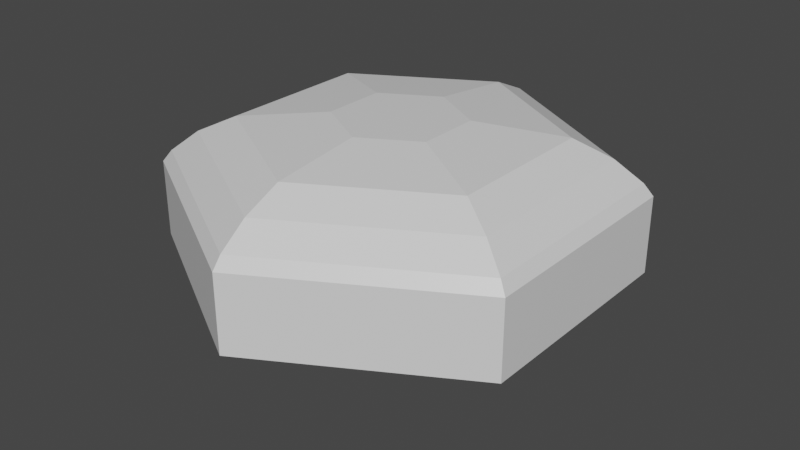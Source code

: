 # Source: ButtonTop.blend  (saved by Blender 2.93.20; exported with 4.5.12 LTS)
import bpy
from mathutils import Matrix  # noqa: F401  (used for matrix-valued properties, if any)

bpy.ops.wm.read_factory_settings(use_empty=True)
scene = bpy.context.scene
scene.name = 'Scene'

# ---- collections
col_collection = bpy.data.collections.new('Collection'); scene.collection.children.link(col_collection)

# ---- materials (node trees are filled in below, after node groups)
mat_button = bpy.data.materials.new('Button')
mat_button.alpha_threshold = 0.0
mat_button.use_transparent_shadow = False
mat_button.line_color = (0.0, 0.0, 0.0, 1.0)

# ---- material node trees
mat_button.use_nodes = True; mat_button.node_tree.nodes.clear()
_N = mat_button.node_tree.nodes; _L = mat_button.node_tree.links
n0 = _N.new('ShaderNodeOutputMaterial'); n0.name = 'Material Output'; n0.location = (300, 300)
n1 = _N.new('ShaderNodeBsdfPrincipled'); n1.name = 'Principled BSDF'; n1.location = (10, 300)
n1.distribution = 'GGX'
n1.subsurface_method = 'BURLEY'
n1.inputs[2].default_value = 0.4
n1.inputs[3].default_value = 1.45
n1.inputs[27].default_value = (0.0, 0.0, 0.0, 1.0)
n1.inputs[28].default_value = 1.0
_L.new(n1.outputs[0], n0.inputs[0])
n0.is_active_output = True

# ---- world
world_world = bpy.data.worlds.new('World'); scene.world = world_world
world_world.use_nodes = True; world_world.node_tree.nodes.clear()
_N = world_world.node_tree.nodes; _L = world_world.node_tree.links
n0 = _N.new('ShaderNodeOutputWorld'); n0.name = 'World Output'; n0.location = (300, 300)
n1 = _N.new('ShaderNodeBackground'); n1.name = 'Background'; n1.location = (10, 300)
n1.inputs[0].default_value = (0.05088, 0.05088, 0.05088, 1.0)
_L.new(n1.outputs[0], n0.inputs[0])
n0.is_active_output = True
world_world.color = (0.05088, 0.05088, 0.05088)
world_world.use_sun_shadow = False
world_world.sun_shadow_jitter_overblur = 0.0

# ---- meshes
me_cylinder = bpy.data.meshes.new('Cylinder')
me_cylinder.from_pydata([(2.548e-09, 0.02597, -0.02899), (1.605e-09, 0.02786, 0.03171), (0.02249, 0.01298, -0.02899), (0.02412, 0.01393, 0.03171), (0.02249, -0.01298, -0.02899), (0.02412, -0.01393, 0.03171), (-3.647e-09, -0.02597, -0.02899), (-3.661e-09, -0.02786, 0.03171), (-0.02249, -0.01298, -0.02899), (-0.02412, -0.01393, 0.03171), (-0.02249, 0.01298, -0.02899), (-0.02412, 0.01393, 0.03171), (0.0866, 0.05, 0.005), (0.0, 0.1, 0.005), (0.0866, -0.05, 0.005), (-8.742e-09, -0.1, 0.005), (-0.0866, -0.05, 0.005), (-0.0866, 0.05, 0.005), (1.824e-09, 0.08369, 0.01963), (0.07248, 0.04185, 0.01963), (0.07248, -0.04185, 0.01963), (-7.665e-09, -0.08369, 0.01963), (-0.07248, -0.04185, 0.01963), (-0.07248, 0.04185, 0.01963), (2.391e-09, 0.06704, 0.02727), (0.05806, 0.03352, 0.02727), (0.05806, -0.03352, 0.02727), (-6.739e-09, -0.06704, 0.02727), (-0.05806, -0.03352, 0.02727), (-0.05806, 0.03352, 0.02727), (0.08303, 0.04794, 0.01022), (0.08303, -0.04794, 0.01022), (-8.398e-09, -0.09588, 0.01022), (-0.08303, -0.04794, 0.01022), (-0.08303, 0.04794, 0.01022), (7.438e-10, 0.09588, 0.01022), (0.0, 0.1, -0.02899), (0.0866, 0.05, -0.02899), (0.0866, -0.05, -0.02899), (-8.742e-09, -0.1, -0.02899), (-0.0866, -0.05, -0.02899), (-0.0866, 0.05, -0.02899), (2.548e-09, 0.02597, -0.06416), (0.02249, 0.01298, -0.06416), (0.02249, -0.01298, -0.06416), (-3.647e-09, -0.02597, -0.06416), (-0.02249, -0.01298, -0.06416), (-0.02249, 0.01298, -0.06416)], [], [(36, 13, 12, 37), (37, 12, 14, 38), (38, 14, 15, 39), (39, 15, 16, 40), (3, 1, 11, 9, 7, 5), (40, 16, 17, 41), (41, 17, 13, 36), (8, 10, 47, 46), (35, 30, 12, 13), (30, 31, 14, 12), (31, 32, 15, 14), (32, 33, 16, 15), (33, 34, 17, 16), (34, 35, 13, 17), (29, 24, 18, 23), (28, 29, 23, 22), (27, 28, 22, 21), (26, 27, 21, 20), (25, 26, 20, 19), (24, 25, 19, 18), (1, 3, 25, 24), (3, 5, 26, 25), (5, 7, 27, 26), (7, 9, 28, 27), (9, 11, 29, 28), (11, 1, 24, 29), (23, 18, 35, 34), (22, 23, 34, 33), (21, 22, 33, 32), (20, 21, 32, 31), (19, 20, 31, 30), (18, 19, 30, 35), (2, 0, 36, 37), (4, 2, 37, 38), (6, 4, 38, 39), (8, 6, 39, 40), (10, 8, 40, 41), (0, 10, 41, 36), (42, 43, 44, 45, 46, 47), (4, 6, 45, 44), (0, 2, 43, 42), (10, 0, 42, 47), (6, 8, 46, 45), (2, 4, 44, 43)])
_uv = me_cylinder.uv_layers.new(name='UVMap')
_uv.uv.foreach_set('vector', [1.0, 0.5, 1.0, 1.0, 0.8333, 1.0, 0.8333, 0.5, 0.8333, 0.5, 0.8333, 1.0, 0.6667, 1.0, 0.6667, 0.5, 0.6667, 0.5, 0.6667, 1.0, 0.5, 1.0, 0.5, 0.5, 0.5, 0.5, 0.5, 1.0, 0.3333, 1.0, 0.3333, 0.5, 0.3212, 0.2911, 0.25, 0.3323, 0.1788, 0.2911, 0.1788, 0.2089, 0.25, 0.1677, 0.3212, 0.2089, 0.3333, 0.5, 0.3333, 1.0, 0.1667, 1.0, 0.1667, 0.5, 0.1667, 0.5, 0.1667, 1.0, -8.941e-08, 1.0, -8.941e-08, 0.5, 0.696, 0.2188, 0.696, 0.2812, 0.696, 0.2812, 0.696, 0.2188, 0.25, 0.4619, 0.4335, 0.3559, 0.4578, 0.37, 0.25, 0.49, 0.4335, 0.3559, 0.4335, 0.1441, 0.4578, 0.13, 0.4578, 0.37, 0.4335, 0.1441, 0.25, 0.03812, 0.25, 0.01, 0.4578, 0.13, 0.25, 0.03812, 0.0665, 0.1441, 0.04215, 0.13, 0.25, 0.01, 0.0665, 0.1441, 0.0665, 0.3559, 0.04215, 0.37, 0.04215, 0.13, 0.0665, 0.3559, 0.25, 0.4619, 0.25, 0.49, 0.04215, 0.37, 0.1306, 0.319, 0.25, 0.3879, 0.25, 0.4111, 0.1105, 0.3306, 0.1306, 0.181, 0.1306, 0.319, 0.1105, 0.3306, 0.1105, 0.1694, 0.25, 0.1121, 0.1306, 0.181, 0.1105, 0.1694, 0.25, 0.08887, 0.3694, 0.181, 0.25, 0.1121, 0.25, 0.08887, 0.3895, 0.1694, 0.3694, 0.319, 0.3694, 0.181, 0.3895, 0.1694, 0.3895, 0.3306, 0.25, 0.3879, 0.3694, 0.319, 0.3895, 0.3306, 0.25, 0.4111, 0.25, 0.3323, 0.3212, 0.2911, 0.3694, 0.319, 0.25, 0.3879, 0.3212, 0.2911, 0.3212, 0.2089, 0.3694, 0.181, 0.3694, 0.319, 0.3212, 0.2089, 0.25, 0.1677, 0.25, 0.1121, 0.3694, 0.181, 0.25, 0.1677, 0.1788, 0.2089, 0.1306, 0.181, 0.25, 0.1121, 0.1788, 0.2089, 0.1788, 0.2911, 0.1306, 0.319, 0.1306, 0.181, 0.1788, 0.2911, 0.25, 0.3323, 0.25, 0.3879, 0.1306, 0.319, 0.1105, 0.3306, 0.25, 0.4111, 0.25, 0.4619, 0.0665, 0.3559, 0.1105, 0.1694, 0.1105, 0.3306, 0.0665, 0.3559, 0.0665, 0.1441, 0.25, 0.08887, 0.1105, 0.1694, 0.0665, 0.1441, 0.25, 0.03812, 0.3895, 0.1694, 0.25, 0.08887, 0.25, 0.03812, 0.4335, 0.1441, 0.3895, 0.3306, 0.3895, 0.1694, 0.4335, 0.1441, 0.4335, 0.3559, 0.25, 0.4111, 0.3895, 0.3306, 0.4335, 0.3559, 0.25, 0.4619, 0.804, 0.2812, 0.75, 0.3123, 0.75, 0.49, 0.9578, 0.37, 0.804, 0.2188, 0.804, 0.2812, 0.9578, 0.37, 0.9578, 0.13, 0.75, 0.1877, 0.804, 0.2188, 0.9578, 0.13, 0.75, 0.01, 0.696, 0.2188, 0.75, 0.1877, 0.75, 0.01, 0.5422, 0.13, 0.696, 0.2812, 0.696, 0.2188, 0.5422, 0.13, 0.5422, 0.37, 0.75, 0.3123, 0.696, 0.2812, 0.5422, 0.37, 0.75, 0.49, 0.75, 0.3123, 0.804, 0.2812, 0.804, 0.2188, 0.75, 0.1877, 0.696, 0.2188, 0.696, 0.2812, 0.804, 0.2188, 0.75, 0.1877, 0.75, 0.1877, 0.804, 0.2188, 0.75, 0.3123, 0.804, 0.2812, 0.804, 0.2812, 0.75, 0.3123, 0.696, 0.2812, 0.75, 0.3123, 0.75, 0.3123, 0.696, 0.2812, 0.75, 0.1877, 0.696, 0.2188, 0.696, 0.2188, 0.75, 0.1877, 0.804, 0.2812, 0.804, 0.2188, 0.804, 0.2188, 0.804, 0.2812])
me_cylinder.materials.append(mat_button)
me_cylinder.use_remesh_fix_poles = True
me_cylinder.use_remesh_preserve_attributes = False
me_cylinder.update()

# ---- objects
ob_buttontop = bpy.data.objects.new('ButtonTop', me_cylinder)

# ---- transforms, parenting, visibility, modifiers, constraints
ob_buttontop.location = (0.0, 0.0, 0.03083)

# ---- collection membership
col_collection.objects.link(ob_buttontop)

# ---- scene / render settings (as saved in the file)
scene.frame_start = 1; scene.frame_end = 250; scene.frame_set(1)
scene.render.engine = 'BLENDER_EEVEE_NEXT'
scene.cycles.use_denoising = False
scene.cycles.samples = 128
scene.cycles.sampling_pattern = 'TABULATED_SOBOL'
scene.cycles.use_adaptive_sampling = False
scene.cycles.use_light_tree = False
scene.view_settings.view_transform = 'Filmic'
bpy.context.view_layer.update()

# ---- added for rendering (the .blend has no active camera and no usable light): camera, sun
cam_auto = bpy.data.cameras.new('AutoCamera')
cam_auto.lens = 50.0
cam_auto.sensor_width = 36.0
cam_auto.clip_end = 1000.0
ob_auto_camera = bpy.data.objects.new('AutoCamera', cam_auto)
scene.collection.objects.link(ob_auto_camera)
ob_auto_camera.location = (0.260367, -0.312441, 0.222899)
ob_auto_camera.rotation_euler = (1.09748, -7.21219e-08, 0.694738)
scene.camera = ob_auto_camera
light_auto_sun = bpy.data.lights.new('AutoSun', 'SUN')
light_auto_sun.energy = 3.0
light_auto_sun.angle = 0.0523599
ob_auto_sun = bpy.data.objects.new('AutoSun', light_auto_sun)
scene.collection.objects.link(ob_auto_sun)
ob_auto_sun.rotation_euler = (0.872665, 0.174533, 0.523599)
bpy.context.view_layer.update()
